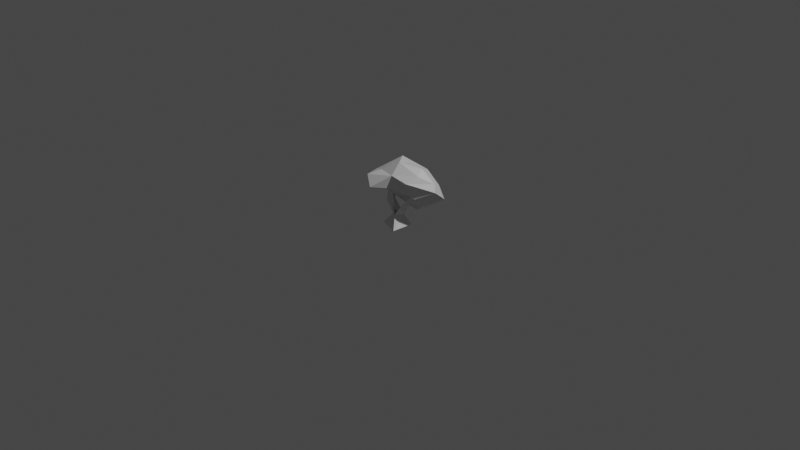 # Source: fynbos_large_2.blend  (saved by Blender 3.3.6; exported with 4.5.12 LTS)
import bpy
from mathutils import Matrix  # noqa: F401  (used for matrix-valued properties, if any)

bpy.ops.wm.read_factory_settings(use_empty=True)
scene = bpy.context.scene
scene.name = 'Scene'

# ---- collections
col_collection = bpy.data.collections.new('Collection'); scene.collection.children.link(col_collection)

# ---- materials (node trees are filled in below, after node groups)
mat_foliage = bpy.data.materials.new('Foliage')
mat_foliage.alpha_threshold = 0.0
mat_foliage.use_transparent_shadow = False
mat_foliage.roughness = 0.5
mat_foliage.line_color = (0.0, 0.0, 0.0, 1.0)
mat_trunk = bpy.data.materials.new('Trunk')
mat_trunk.use_transparent_shadow = False

# ---- material node trees
mat_foliage.use_nodes = True; mat_foliage.node_tree.nodes.clear()
_N = mat_foliage.node_tree.nodes; _L = mat_foliage.node_tree.links
n0 = _N.new('ShaderNodeOutputMaterial'); n0.name = 'Material Output'; n0.location = (300, 300)
n1 = _N.new('ShaderNodeBsdfPrincipled'); n1.name = 'Principled BSDF'; n1.location = (10, 300)
n1.distribution = 'GGX'
n1.subsurface_method = 'RANDOM_WALK_SKIN'
n1.inputs[3].default_value = 1.45
n1.inputs[27].default_value = (0.0, 0.0, 0.0, 1.0)
n1.inputs[28].default_value = 1.0
_L.new(n1.outputs[0], n0.inputs[0])
n0.is_active_output = True
mat_trunk.use_nodes = True; mat_trunk.node_tree.nodes.clear()
_N = mat_trunk.node_tree.nodes; _L = mat_trunk.node_tree.links
n0 = _N.new('ShaderNodeBsdfPrincipled'); n0.name = 'Principled BSDF'; n0.location = (10, 300)
n0.distribution = 'GGX'
n0.subsurface_method = 'RANDOM_WALK_SKIN'
n0.inputs[3].default_value = 1.45
n0.inputs[27].default_value = (0.0, 0.0, 0.0, 1.0)
n0.inputs[28].default_value = 1.0
n1 = _N.new('ShaderNodeOutputMaterial'); n1.name = 'Material Output'; n1.location = (300, 300)
_L.new(n0.outputs[0], n1.inputs[0])
n1.is_active_output = True

# ---- world
world_world = bpy.data.worlds.new('World'); scene.world = world_world
world_world.use_nodes = True; world_world.node_tree.nodes.clear()
_N = world_world.node_tree.nodes; _L = world_world.node_tree.links
n0 = _N.new('ShaderNodeOutputWorld'); n0.name = 'World Output'; n0.location = (300, 300)
n1 = _N.new('ShaderNodeBackground'); n1.name = 'Background'; n1.location = (10, 300)
n1.inputs[0].default_value = (0.05088, 0.05088, 0.05088, 1.0)
_L.new(n1.outputs[0], n0.inputs[0])
n0.is_active_output = True
world_world.color = (0.05088, 0.05088, 0.05088)
world_world.use_sun_shadow = False
world_world.sun_shadow_jitter_overblur = 0.0

# ---- cameras
cam_camera = bpy.data.cameras.new('Camera')
cam_camera.clip_end = 100.0
cam_camera.ortho_scale = 7.314

# ---- lights
light_light = bpy.data.lights.new('Light', 'POINT')
light_light.transmission_factor = 0.0
light_light.energy = 1000.0
light_light.shadow_soft_size = 0.1
light_light.shadow_maximum_resolution = 0.006
light_light.use_absolute_resolution = True

# ---- meshes
me_cube = bpy.data.meshes.new('Cube')
me_cube.from_pydata([(0.2369, 0.3268, 0.3474), (0.209, 0.1542, 0.1512), (0.1941, 0.1255, 0.5745), (0.227, -0.05555, 0.3402), (-0.1516, 0.3978, 0.2662), (-0.2037, 0.1523, 0.2248), (-0.1869, 0.2248, 0.5716), (-0.1596, -0.2485, 0.3763), (-0.2357, 0.1446, 0.2406), (0.046, 0.199, 0.05166), (0.3024, 0.3397, 0.2123), (-0.2954, -0.1586, 0.4484), (0.251, -0.1508, 0.5126), (-0.2936, 0.3497, 0.1546), (-0.01947, 0.1553, 0.5669), (0.1415, 0.2678, 0.4645), (-0.005143, -0.1463, 0.3821), (-0.233, 0.3675, 0.4043), (0.1202, 0.4273, 0.2444), (0.2738, 0.1293, 0.2397), (0.02782, 0.373, 0.08053), (0.3942, 0.1155, 0.3807), (-0.3679, 0.05253, 0.3512), (0.01887, -0.1186, 0.5177), (0.01721, 0.3789, 0.4391), (-0.2261, -0.03457, 0.4866), (0.2785, -0.01504, 0.559), (0.359, 0.14, 0.4554), (-0.3917, 0.06264, 0.416), (-0.02339, 0.02511, 0.6081), (0.2453, -0.02467, 0.3046), (-0.2175, 0.1436, 0.2852), (0.0004244, -0.1074, 0.3413), (0.2008, -0.02556, 0.3056), (-0.04286, -0.1145, 0.3488), (0.02843, -0.08825, 0.07955), (0.03466, 0.03662, 0.04865), (-0.03549, -0.01532, 0.0931), (0.07999, -0.155, -0.05792), (-0.1263, 0.09398, -0.05903), (-0.08043, -0.008141, 0.04072), (0.09206, 0.08696, -0.05792), (-0.1569, 0.05297, 0.2087), (-0.1414, 0.07834, 0.1644), (-0.1918, 0.07179, 0.1561), (-0.0594, -0.1, 0.2392), (-0.009746, -0.1567, 0.259), (0.003636, -0.1013, 0.2394), (0.08148, -0.05849, 0.1777), (0.1179, -0.08525, 0.2047), (0.1504, -0.03701, 0.1792), (-0.1493, -0.07572, -0.05903)], [], [(24, 6, 14), (29, 6, 25), (28, 4, 13), (27, 2, 26), (18, 10, 20), (20, 1, 9), (13, 9, 5), (13, 18, 20), (21, 30, 19), (10, 19, 1), (0, 27, 10), (8, 13, 5), (22, 31, 7), (6, 28, 25), (23, 7, 16), (3, 23, 16), (2, 29, 26), (24, 2, 15), (0, 24, 15), (4, 24, 18), (26, 23, 12), (11, 28, 22), (10, 27, 21), (24, 17, 6), (29, 14, 6), (27, 12, 21), (22, 28, 13), (23, 25, 11), (28, 17, 4), (27, 15, 2), (18, 0, 10), (20, 10, 1), (13, 20, 9), (13, 4, 18), (21, 12, 3), (10, 21, 19), (0, 15, 27), (8, 22, 13), (7, 11, 22), (6, 17, 28), (23, 11, 7), (3, 12, 23), (2, 14, 29), (24, 14, 2), (0, 18, 24), (4, 17, 24), (26, 29, 23), (11, 25, 28), (27, 26, 12), (23, 29, 25), (43, 37, 36), (48, 35, 49), (40, 38, 35), (48, 36, 37), (50, 35, 36), (46, 40, 35), (36, 38, 41), (47, 35, 37), (45, 37, 40), (16, 33, 3), (34, 7, 31), (42, 44, 37), (43, 40, 44), (5, 44, 8), (8, 42, 31), (5, 42, 43), (34, 47, 45), (32, 46, 47), (34, 46, 16), (30, 49, 50), (33, 50, 48), (33, 48, 3), (47, 46, 45), (19, 30, 1), (30, 33, 1), (33, 32, 1), (1, 32, 9), (32, 34, 9), (34, 31, 9), (9, 31, 5), (21, 3, 30), (22, 8, 31), (43, 42, 37), (48, 37, 35), (48, 50, 36), (50, 49, 35), (40, 46, 45), (47, 46, 35), (45, 47, 37), (16, 32, 33), (34, 16, 7), (40, 37, 44), (43, 36, 40), (5, 43, 44), (8, 44, 42), (5, 31, 42), (34, 32, 47), (32, 16, 46), (34, 45, 46), (30, 3, 49), (33, 30, 50), (49, 3, 48), (36, 39, 40), (40, 51, 38), (36, 35, 38), (40, 39, 51), (36, 41, 39)])
me_cube.polygons.foreach_set('material_index', [0, 0, 0, 0, 0, 0, 0, 0, 0, 0, 0, 0, 0, 0, 0, 0, 0, 0, 0, 0, 0, 0, 0, 0, 0, 0, 0, 0, 0, 0, 0, 0, 0, 0, 0, 0, 0, 0, 0, 0, 0, 0, 0, 0, 0, 0, 0, 0, 0, 0, 1, 1, 1, 1, 1, 1, 1, 1, 1, 0, 0, 1, 1, 1, 1, 1, 1, 1, 1, 1, 1, 1, 0, 0, 0, 0, 0, 0, 0, 0, 0, 0, 1, 1, 1, 1, 1, 1, 1, 0, 0, 1, 1, 1, 1, 1, 1, 1, 1, 1, 1, 1, 1, 1, 1, 1, 1])
_uv = me_cube.uv_layers.new(name='UVMap')
_uv.uv.foreach_set('vector', [0.5638, 0.1587, 0.4883, 0.04593, 0.5918, 0.0, 0.8551, 0.0106, 0.9481, 0.1574, 0.7535, 0.1612, 0.2237, 0.5602, 0.1366, 0.7868, 0.04617, 0.7525, 0.5497, 0.6465, 0.6543, 0.7208, 0.5242, 0.7475, 0.5874, 0.3132, 0.7076, 0.3983, 0.5298, 0.4039, 0.6543, 0.5765, 0.8957, 0.4738, 0.8546, 0.5789, 0.712, 0.7433, 0.8546, 0.5789, 0.8765, 0.7, 0.3725, 0.3449, 0.5874, 0.3132, 0.5298, 0.4039, 0.08062, 0.4069, 0.1359, 0.3182, 0.2365, 0.4109, 0.7156, 0.4039, 0.9105, 0.4243, 0.8957, 0.4738, 0.6203, 0.4874, 0.5497, 0.6465, 0.5631, 0.4039, 0.8863, 0.7433, 0.712, 0.7433, 0.8765, 0.7, 0.2907, 0.0, 0.3114, 0.121, 0.1712, 0.07584, 0.9481, 0.1574, 0.8337, 0.2933, 0.7535, 0.1612, 0.03, 0.1321, 0.1712, 0.07584, 0.1475, 0.1805, 0.08906, 0.2766, 0.03, 0.1321, 0.1475, 0.1805, 0.9348, 0.7433, 0.9348, 0.915, 0.8669, 0.8503, 0.5638, 0.1587, 0.6836, 0.06921, 0.7076, 0.2096, 0.7019, 0.2992, 0.5638, 0.1587, 0.7076, 0.2096, 0.4464, 0.2563, 0.5638, 0.1587, 0.5874, 0.3132, 0.952, 0.4039, 0.952, 0.6073, 0.9105, 0.469, 0.1694, 0.4109, 0.2237, 0.5602, 0.1421, 0.5436, 0.5631, 0.4039, 0.5497, 0.6465, 0.4807, 0.6008, 0.5638, 0.1587, 0.4047, 0.1438, 0.4883, 0.04593, 0.8551, 0.0106, 0.9848, 0.05025, 0.9481, 0.1574, 0.5497, 0.6465, 0.437, 0.7523, 0.4807, 0.6008, 0.1421, 0.5436, 0.2237, 0.5602, 0.04617, 0.7525, 0.7222, 0.0, 0.7535, 0.1612, 0.7076, 0.1231, 0.2237, 0.5602, 0.2394, 0.7248, 0.1366, 0.7868, 0.5497, 0.6465, 0.6543, 0.5706, 0.6543, 0.7208, 0.5874, 0.3132, 0.7019, 0.2992, 0.7076, 0.3983, 0.6543, 0.5765, 0.7156, 0.4039, 0.8957, 0.4738, 0.712, 0.7433, 0.6543, 0.5765, 0.8546, 0.5789, 0.3725, 0.3449, 0.4464, 0.2563, 0.5874, 0.3132, 0.4807, 0.6008, 0.437, 0.7523, 0.3725, 0.6958, 0.5631, 0.4039, 0.4807, 0.6008, 0.3862, 0.4894, 0.6203, 0.4874, 0.6543, 0.5706, 0.5497, 0.6465, 0.0, 0.5884, 0.1421, 0.5436, 0.04617, 0.7525, 0.1712, 0.07584, 0.1136, 0.02686, 0.2907, 0.0, 0.9481, 0.1574, 1.0, 0.2933, 0.8337, 0.2933, 0.03, 0.1321, 0.1136, 0.02686, 0.1712, 0.07584, 0.08906, 0.2766, 0.0, 0.2822, 0.03, 0.1321, 0.05726, 0.9485, 0.0, 0.9131, 0.05726, 0.7868, 0.5638, 0.1587, 0.5918, 0.0, 0.6836, 0.06921, 0.7019, 0.2992, 0.5874, 0.3132, 0.5638, 0.1587, 0.4464, 0.2563, 0.4047, 0.1438, 0.5638, 0.1587, 0.5159, 0.7674, 0.6, 0.7523, 0.6, 0.9055, 0.1694, 0.4109, 0.2394, 0.4463, 0.2237, 0.5602, 0.5497, 0.6465, 0.5242, 0.7475, 0.437, 0.7523, 0.7222, 0.0, 0.8551, 0.0106, 0.7535, 0.1612, 0.1019, 0.8692, 0.06422, 0.8126, 0.1164, 0.7868, 0.3594, 0.7225, 0.3265, 0.7672, 0.316, 0.6805, 0.6094, 0.787, 0.6526, 0.8957, 0.6, 0.8679, 0.8017, 0.8493, 0.8669, 0.9587, 0.8057, 0.9368, 0.6543, 0.7931, 0.7432, 0.7828, 0.763, 0.8628, 0.2132, 0.2045, 0.3503, 0.2176, 0.2865, 0.2705, 0.763, 0.8628, 0.8017, 0.7433, 0.8017, 0.8986, 0.2822, 0.8518, 0.2531, 0.781, 0.2947, 0.7854, 0.2634, 0.6587, 0.3052, 0.7226, 0.2718, 0.753, 0.1475, 0.1805, 0.158, 0.2773, 0.08906, 0.2766, 0.2158, 0.1591, 0.1712, 0.07584, 0.3114, 0.121, 0.3102, 0.1561, 0.3687, 0.1489, 0.3173, 0.2414, 0.2436, 0.5389, 0.2891, 0.5188, 0.2394, 0.5875, 0.8765, 0.7, 0.9105, 0.719, 0.8863, 0.7433, 0.3725, 0.1205, 0.3102, 0.1561, 0.3114, 0.121, 0.1164, 0.8973, 0.05726, 0.8993, 0.1019, 0.8692, 0.2572, 0.5966, 0.316, 0.6482, 0.2634, 0.6587, 0.2947, 0.917, 0.2394, 0.8794, 0.2822, 0.8518, 0.2158, 0.1591, 0.2132, 0.2045, 0.1475, 0.1805, 0.8491, 0.2933, 0.8491, 0.3816, 0.8207, 0.3409, 0.8279, 0.7688, 0.8447, 0.8097, 0.8017, 0.8493, 0.3696, 0.6371, 0.3594, 0.7225, 0.3198, 0.5875, 0.1584, 0.8404, 0.1164, 0.83, 0.1584, 0.7868, 0.2365, 0.4109, 0.1359, 0.3182, 0.2763, 0.375, 0.1359, 0.3182, 0.158, 0.2773, 0.2763, 0.375, 0.158, 0.2773, 0.1946, 0.1984, 0.2763, 0.375, 0.2763, 0.375, 0.1946, 0.1984, 0.3725, 0.3043, 0.1946, 0.1984, 0.2158, 0.1591, 0.3725, 0.3043, 0.2158, 0.1591, 0.3114, 0.121, 0.3725, 0.3043, 0.3725, 0.3043, 0.3114, 0.121, 0.3652, 0.1646, 0.08062, 0.4069, 0.08906, 0.2766, 0.1359, 0.3182, 0.2907, 0.0, 0.3725, 0.1205, 0.3114, 0.121, 0.1019, 0.8692, 0.05726, 0.8993, 0.06422, 0.8126, 0.3594, 0.7225, 0.3696, 0.7987, 0.3265, 0.7672, 0.8017, 0.8493, 0.8447, 0.8097, 0.8669, 0.9587, 0.6543, 0.7931, 0.6727, 0.7484, 0.7432, 0.7828, 0.3503, 0.2176, 0.2132, 0.2045, 0.2688, 0.1827, 0.2822, 0.8518, 0.2394, 0.8794, 0.2531, 0.781, 0.2634, 0.6587, 0.316, 0.6482, 0.3052, 0.7226, 0.1475, 0.1805, 0.1946, 0.1984, 0.158, 0.2773, 0.2158, 0.1591, 0.1475, 0.1805, 0.1712, 0.07584, 0.3718, 0.2322, 0.3173, 0.2414, 0.3687, 0.1489, 0.2436, 0.5389, 0.3008, 0.4465, 0.2891, 0.5188, 0.8765, 0.7, 0.9077, 0.6702, 0.9105, 0.719, 0.3725, 0.1205, 0.3687, 0.1489, 0.3102, 0.1561, 0.1164, 0.8973, 0.06266, 0.941, 0.05726, 0.8993, 0.2572, 0.5966, 0.301, 0.5875, 0.316, 0.6482, 0.2947, 0.917, 0.2521, 0.9547, 0.2394, 0.8794, 0.2158, 0.1591, 0.2688, 0.1827, 0.2132, 0.2045, 0.777, 0.2933, 0.777, 0.3632, 0.7076, 0.3063, 0.8279, 0.7688, 0.8669, 0.7433, 0.8447, 0.8097, 0.316, 0.6805, 0.3198, 0.5875, 0.3594, 0.7225, 0.3008, 0.4465, 0.349, 0.5511, 0.2891, 0.5188, 0.6094, 0.787, 0.6526, 0.7523, 0.6526, 0.8957, 0.763, 0.8628, 0.7432, 0.7828, 0.8017, 0.7433, 0.2891, 0.5188, 0.349, 0.5511, 0.6526, 0.7523, 0.3008, 0.4465, 0.349, 0.4109, 0.349, 0.5511])
me_cube.materials.append(mat_foliage)
me_cube.materials.append(mat_trunk)
me_cube.use_mirror_vertex_groups = False
me_cube.update()

# ---- objects
ob_cube = bpy.data.objects.new('Cube', me_cube)
ob_light = bpy.data.objects.new('Light', light_light)
ob_camera = bpy.data.objects.new('Camera', cam_camera)

# ---- transforms, parenting, visibility, modifiers, constraints
ob_cube.location = (0.0, 0.0, 0.0)
ob_cube.lock_rotations_4d = False
ob_cube.empty_display_type = 'ARROWS'
ob_cube.lineart.crease_threshold = 0.0
ob_light.location = (4.076, 1.005, 5.904)
ob_light.rotation_euler = (0.6503, 0.05522, 1.866)
ob_light.lock_rotations_4d = False
ob_light.empty_display_type = 'ARROWS'
ob_light.color = (0.0, 0.0, 0.0, 0.0)
ob_light.lineart.crease_threshold = 0.0
ob_camera.location = (7.359, -6.926, 4.958)
ob_camera.rotation_euler = (1.109, 0.0, 0.8149)
ob_camera.lock_rotations_4d = False
ob_camera.empty_display_type = 'ARROWS'
ob_camera.color = (0.0, 0.0, 0.0, 0.0)
ob_camera.display_type = 'WIRE'
ob_camera.lineart.crease_threshold = 0.0

# ---- collection membership
col_collection.objects.link(ob_cube)
col_collection.objects.link(ob_light)
col_collection.objects.link(ob_camera)

# ---- scene / render settings (as saved in the file)
scene.camera = ob_camera
scene.frame_start = 1; scene.frame_end = 250; scene.frame_set(1)
scene.render.engine = 'BLENDER_EEVEE_NEXT'
scene.cycles.sampling_pattern = 'TABULATED_SOBOL'
scene.cycles.use_light_tree = False
scene.view_settings.view_transform = 'Filmic'
bpy.context.view_layer.update()
